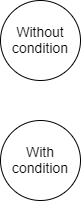

The diagram above was exported from draw.io. Its source (the exported page's mxGraphModel, read from the mxfile embedded in the PNG):
<mxGraphModel dx="1348" dy="672" grid="1" gridSize="10" guides="1" tooltips="1" connect="1" arrows="1" fold="1" page="1" pageScale="1" pageWidth="1100" pageHeight="850" math="0" shadow="0">
  <root>
    <mxCell id="0" />
    <mxCell id="1" parent="0" />
    <mxCell id="Xem0pk2FrG5rrM-5_Ghf-1" value="&lt;font style=&quot;font-size: 14px&quot;&gt;Without condition&lt;/font&gt;" style="ellipse;whiteSpace=wrap;html=1;aspect=fixed;" vertex="1" parent="1">
      <mxGeometry x="20" y="40" width="80" height="80" as="geometry" />
    </mxCell>
    <mxCell id="Xem0pk2FrG5rrM-5_Ghf-31" value="&lt;font style=&quot;font-size: 14px&quot;&gt;With condition&lt;/font&gt;" style="ellipse;whiteSpace=wrap;html=1;aspect=fixed;" vertex="1" parent="1">
      <mxGeometry x="20" y="160" width="80" height="80" as="geometry" />
    </mxCell>
  </root>
</mxGraphModel>